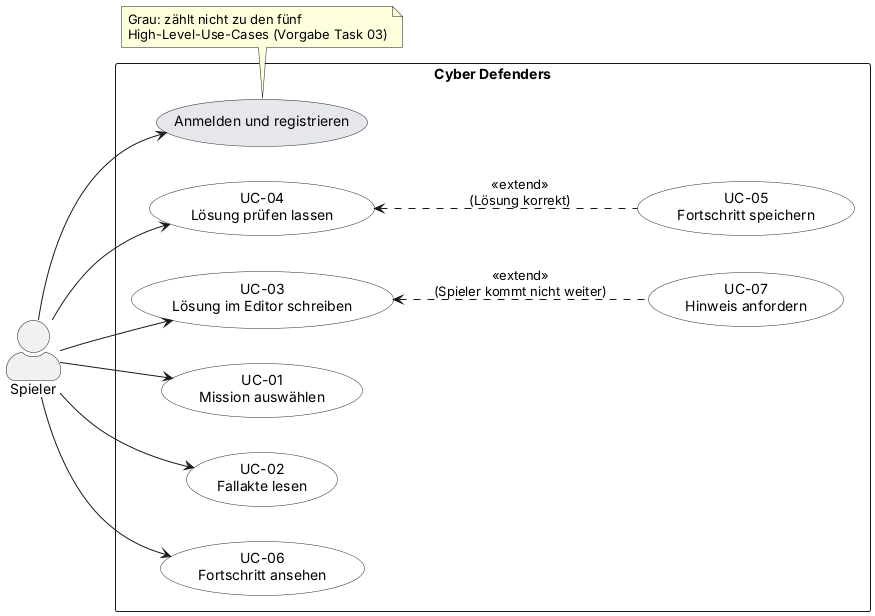

The diagram above was rendered by PlantUML. Its source (embedded in the PNG):
@startuml use-case-diagram
' Use-Case-Diagramm Cyber Defenders (SRS Abschnitt 2.2)
' Autor: Dominik. Entwurf, vom Team zu bestaetigen.
left to right direction
skinparam shadowing false
skinparam packageStyle rectangle
skinparam actorStyle awesome
skinparam usecase {
  BackgroundColor #FFFFFF
  BorderColor #1F2937
}
skinparam defaultFontName Arial

actor "Spieler" as Spieler

rectangle "Cyber Defenders" {
  usecase "Anmelden und registrieren" as Login #E5E7EB
  usecase "UC-01\nMission auswählen" as UC01
  usecase "UC-02\nFallakte lesen" as UC02
  usecase "UC-03\nLösung im Editor schreiben" as UC03
  usecase "UC-04\nLösung prüfen lassen" as UC04
  usecase "UC-05\nFortschritt speichern" as UC05
  usecase "UC-06\nFortschritt ansehen" as UC06
  usecase "UC-07\nHinweis anfordern" as UC07
}

Spieler --> Login
Spieler --> UC01
Spieler --> UC02
Spieler --> UC03
Spieler --> UC04
Spieler --> UC06

UC07 .up.> UC03 : <<extend>>\n(Spieler kommt nicht weiter)
UC05 .up.> UC04 : <<extend>>\n(Lösung korrekt)

note bottom of Login
  Grau: zählt nicht zu den fünf
  High-Level-Use-Cases (Vorgabe Task 03)
end note
@enduml